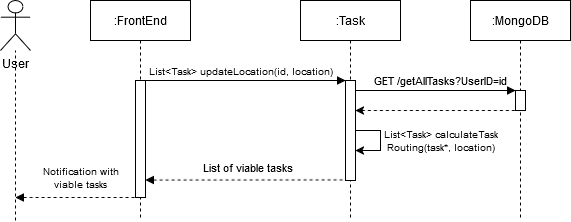

The diagram above was exported from draw.io. Its source (the exported page's mxGraphModel, read from the mxfile embedded in the PNG):
<mxGraphModel dx="625" dy="327" grid="1" gridSize="10" guides="1" tooltips="1" connect="1" arrows="1" fold="1" page="1" pageScale="1" pageWidth="850" pageHeight="1100" math="0" shadow="0">
  <root>
    <mxCell id="0" />
    <mxCell id="1" parent="0" />
    <mxCell id="aM9ryv3xv72pqoxQDRHE-1" value=":FrontEnd" style="shape=umlLifeline;perimeter=lifelinePerimeter;whiteSpace=wrap;html=1;container=0;dropTarget=0;collapsible=0;recursiveResize=0;outlineConnect=0;portConstraint=eastwest;newEdgeStyle={&quot;edgeStyle&quot;:&quot;elbowEdgeStyle&quot;,&quot;elbow&quot;:&quot;vertical&quot;,&quot;curved&quot;:0,&quot;rounded&quot;:0};" parent="1" vertex="1">
      <mxGeometry x="140" y="40" width="100" height="220" as="geometry" />
    </mxCell>
    <mxCell id="aM9ryv3xv72pqoxQDRHE-2" value="" style="html=1;points=[];perimeter=orthogonalPerimeter;outlineConnect=0;targetShapes=umlLifeline;portConstraint=eastwest;newEdgeStyle={&quot;edgeStyle&quot;:&quot;elbowEdgeStyle&quot;,&quot;elbow&quot;:&quot;vertical&quot;,&quot;curved&quot;:0,&quot;rounded&quot;:0};fillStyle=solid;" parent="aM9ryv3xv72pqoxQDRHE-1" vertex="1">
      <mxGeometry x="45" y="80" width="10" height="117" as="geometry" />
    </mxCell>
    <mxCell id="aM9ryv3xv72pqoxQDRHE-5" value=":Task" style="shape=umlLifeline;perimeter=lifelinePerimeter;whiteSpace=wrap;html=1;container=0;dropTarget=0;collapsible=0;recursiveResize=0;outlineConnect=0;portConstraint=eastwest;newEdgeStyle={&quot;edgeStyle&quot;:&quot;elbowEdgeStyle&quot;,&quot;elbow&quot;:&quot;vertical&quot;,&quot;curved&quot;:0,&quot;rounded&quot;:0};" parent="1" vertex="1">
      <mxGeometry x="350" y="40" width="100" height="220" as="geometry" />
    </mxCell>
    <mxCell id="e_hnmdJwH_wq1qj5D9TM-4" value="User" style="shape=umlActor;verticalLabelPosition=bottom;verticalAlign=top;html=1;outlineConnect=0;" parent="1" vertex="1">
      <mxGeometry x="50" y="40" width="30" height="50" as="geometry" />
    </mxCell>
    <mxCell id="e_hnmdJwH_wq1qj5D9TM-8" value=":MongoDB" style="shape=umlLifeline;perimeter=lifelinePerimeter;whiteSpace=wrap;html=1;container=0;dropTarget=0;collapsible=0;recursiveResize=0;outlineConnect=0;portConstraint=eastwest;newEdgeStyle={&quot;edgeStyle&quot;:&quot;elbowEdgeStyle&quot;,&quot;elbow&quot;:&quot;vertical&quot;,&quot;curved&quot;:0,&quot;rounded&quot;:0};" parent="1" vertex="1">
      <mxGeometry x="520" y="40" width="100" height="220" as="geometry" />
    </mxCell>
    <mxCell id="e_hnmdJwH_wq1qj5D9TM-9" value="" style="html=1;points=[];perimeter=orthogonalPerimeter;outlineConnect=0;targetShapes=umlLifeline;portConstraint=eastwest;newEdgeStyle={&quot;edgeStyle&quot;:&quot;elbowEdgeStyle&quot;,&quot;elbow&quot;:&quot;vertical&quot;,&quot;curved&quot;:0,&quot;rounded&quot;:0};" parent="e_hnmdJwH_wq1qj5D9TM-8" vertex="1">
      <mxGeometry x="45" y="90" width="10" height="20" as="geometry" />
    </mxCell>
    <mxCell id="e_hnmdJwH_wq1qj5D9TM-12" value="" style="endArrow=none;dashed=1;html=1;rounded=0;" parent="1" target="e_hnmdJwH_wq1qj5D9TM-4" edge="1">
      <mxGeometry width="50" height="50" relative="1" as="geometry">
        <mxPoint x="65" y="260" as="sourcePoint" />
        <mxPoint x="80" y="78" as="targetPoint" />
      </mxGeometry>
    </mxCell>
    <mxCell id="aM9ryv3xv72pqoxQDRHE-7" value="&lt;font style=&quot;font-size: 10px;&quot;&gt;List&amp;lt;Task&amp;gt; updateLocation(id, location)&lt;/font&gt;" style="html=1;verticalAlign=bottom;endArrow=block;edgeStyle=elbowEdgeStyle;elbow=vertical;curved=0;rounded=0;" parent="1" target="aM9ryv3xv72pqoxQDRHE-6" edge="1">
      <mxGeometry x="-0.05" relative="1" as="geometry">
        <mxPoint x="195" y="120" as="sourcePoint" />
        <Array as="points">
          <mxPoint x="350" y="120" />
        </Array>
        <mxPoint x="330" y="120" as="targetPoint" />
        <mxPoint as="offset" />
      </mxGeometry>
    </mxCell>
    <mxCell id="e_hnmdJwH_wq1qj5D9TM-14" value="" style="endArrow=none;dashed=1;html=1;rounded=0;endFill=1;startFill=1;startArrow=classic;" parent="1" source="aM9ryv3xv72pqoxQDRHE-6" target="e_hnmdJwH_wq1qj5D9TM-9" edge="1">
      <mxGeometry width="50" height="50" relative="1" as="geometry">
        <mxPoint x="240" y="150" as="sourcePoint" />
        <mxPoint x="520" y="150" as="targetPoint" />
      </mxGeometry>
    </mxCell>
    <mxCell id="e_hnmdJwH_wq1qj5D9TM-25" value="GET /getAllTasks?UserID=id" style="html=1;verticalAlign=bottom;endArrow=block;edgeStyle=elbowEdgeStyle;elbow=vertical;curved=0;rounded=0;" parent="1" target="e_hnmdJwH_wq1qj5D9TM-9" edge="1">
      <mxGeometry x="0.0625" relative="1" as="geometry">
        <mxPoint x="405" y="130" as="sourcePoint" />
        <Array as="points">
          <mxPoint x="505" y="130" />
        </Array>
        <mxPoint x="570" y="50" as="targetPoint" />
        <mxPoint as="offset" />
      </mxGeometry>
    </mxCell>
    <mxCell id="e_hnmdJwH_wq1qj5D9TM-31" value="List of viable tasks" style="endArrow=none;dashed=1;html=1;rounded=0;startArrow=block;startFill=1;edgeStyle=elbowEdgeStyle;elbow=vertical;" parent="1" target="aM9ryv3xv72pqoxQDRHE-5" edge="1">
      <mxGeometry y="12" width="50" height="50" relative="1" as="geometry">
        <mxPoint x="195" y="219.52" as="sourcePoint" />
        <mxPoint x="365" y="219.52" as="targetPoint" />
        <mxPoint as="offset" />
      </mxGeometry>
    </mxCell>
    <mxCell id="aM9ryv3xv72pqoxQDRHE-6" value="" style="html=1;points=[];perimeter=orthogonalPerimeter;outlineConnect=0;targetShapes=umlLifeline;portConstraint=eastwest;newEdgeStyle={&quot;edgeStyle&quot;:&quot;elbowEdgeStyle&quot;,&quot;elbow&quot;:&quot;vertical&quot;,&quot;curved&quot;:0,&quot;rounded&quot;:0};" parent="1" vertex="1">
      <mxGeometry x="395" y="120" width="10" height="100" as="geometry" />
    </mxCell>
    <mxCell id="e_hnmdJwH_wq1qj5D9TM-38" value="&lt;font style=&quot;font-size: 10px;&quot;&gt;Notification with&lt;br&gt;viable tasks&lt;br&gt;&lt;/font&gt;" style="endArrow=none;dashed=1;html=1;rounded=0;startArrow=block;startFill=1;edgeStyle=elbowEdgeStyle;elbow=vertical;" parent="1" edge="1">
      <mxGeometry x="0.0833" y="20" width="50" height="50" relative="1" as="geometry">
        <mxPoint x="65" y="237" as="sourcePoint" />
        <mxPoint x="185" y="237" as="targetPoint" />
        <mxPoint as="offset" />
        <Array as="points">
          <mxPoint x="80" y="237" />
        </Array>
      </mxGeometry>
    </mxCell>
    <mxCell id="e_hnmdJwH_wq1qj5D9TM-39" value="&lt;font style=&quot;font-size: 10px;&quot;&gt;List&amp;lt;Task&amp;gt; calculateTask&lt;br&gt;Routing(task*, location)&lt;/font&gt;" style="endArrow=classic;html=1;rounded=0;" parent="1" source="aM9ryv3xv72pqoxQDRHE-6" target="aM9ryv3xv72pqoxQDRHE-6" edge="1">
      <mxGeometry y="60" width="50" height="50" relative="1" as="geometry">
        <mxPoint x="420" y="170" as="sourcePoint" />
        <mxPoint x="470" y="170" as="targetPoint" />
        <Array as="points">
          <mxPoint x="430" y="170" />
          <mxPoint x="430" y="190" />
        </Array>
        <mxPoint as="offset" />
      </mxGeometry>
    </mxCell>
  </root>
</mxGraphModel>